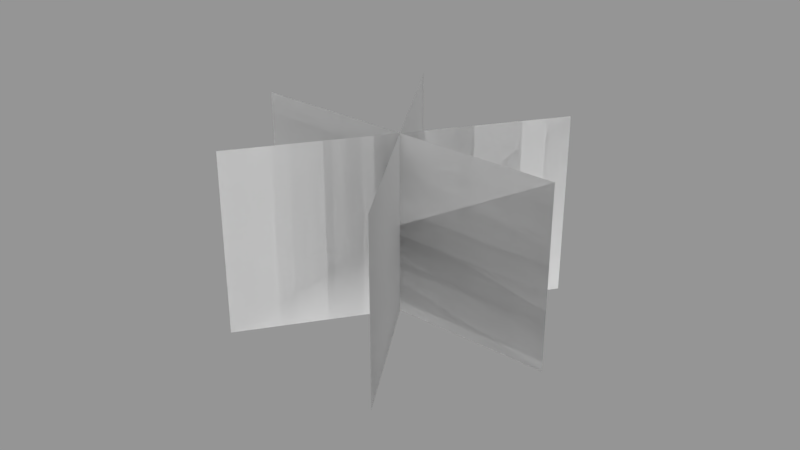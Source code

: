 # Source: Grass.blend  (saved by Blender 2.78.0; exported with 4.5.12 LTS)
import bpy
from mathutils import Matrix  # noqa: F401  (used for matrix-valued properties, if any)

bpy.ops.wm.read_factory_settings(use_empty=True)
scene = bpy.context.scene
scene.name = 'Scene'

# ---- collections
col_collection_1 = bpy.data.collections.new('Collection 1'); scene.collection.children.link(col_collection_1)

# ---- meshes
me_plane_005 = bpy.data.meshes.new('Plane.005')
me_plane_005.from_pydata([(-1.0, -1.0, 0.0), (1.0, -1.0, 0.0), (-1.0, 1.0, 0.0), (1.0, 1.0, 0.0), (-0.39, -1.0, -0.9208), (0.39, -1.0, 0.9208), (-0.39, 1.0, -0.9208), (0.39, 1.0, 0.9208), (0.5192, -1.0, -0.8546), (-0.5192, -1.0, 0.8547), (0.5192, 1.0, -0.8547), (-0.5192, 1.0, 0.8546)], [], [(0, 2, 3, 1), (4, 6, 7, 5), (8, 10, 11, 9)])
_uv = me_plane_005.uv_layers.new(name='UVMap')
_uv.uv.foreach_set('vector', [0.9899, 0.001613, 0.9979, 0.9943, 0.01326, 0.9895, 0.007856, -0.01051, 0.987, -0.003115, 0.9898, 0.9755, 0.004816, 0.9407, 0.002747, -0.01906, 0.9848, -0.001709, 0.9824, 0.9713, -0.00748, 0.9539, 0.02696, -0.02852])
me_plane_005.use_remesh_preserve_volume = False
me_plane_005.use_remesh_preserve_attributes = False
me_plane_005.use_mirror_vertex_groups = False
me_plane_005.update()
me_plane_004 = bpy.data.meshes.new('Plane.004')
me_plane_004.from_pydata([(-1.0, -1.0, 0.0), (1.0, -1.0, 0.0), (-1.0, 1.0, 0.0), (1.0, 1.0, 0.0), (-0.39, -1.0, -0.9208), (0.39, -1.0, 0.9208), (-0.39, 1.0, -0.9208), (0.39, 1.0, 0.9208), (0.5192, -1.0, -0.8546), (-0.5192, -1.0, 0.8547), (0.5192, 1.0, -0.8547), (-0.5192, 1.0, 0.8546)], [], [(0, 1, 3, 2), (4, 5, 7, 6), (8, 9, 11, 10)])
_uv = me_plane_004.uv_layers.new(name='UVMap')
_uv.uv.foreach_set('vector', [0.03139, -0.005714, 0.9998, 0.000145, 1.002, 0.7889, -0.007668, 0.8084, 0.01773, -0.005709, 0.992, 0.002103, 1.006, 0.7909, -0.005698, 0.8084, 0.01968, -0.005714, 0.9959, -0.001798, 0.9979, 0.7967, -0.003756, 0.8065])
me_plane_004.use_remesh_preserve_volume = False
me_plane_004.use_remesh_preserve_attributes = False
me_plane_004.use_mirror_vertex_groups = False
me_plane_004.update()

# ---- objects
ob_plane_000 = bpy.data.objects.new('Plane.000', me_plane_005)
ob_plane_002 = bpy.data.objects.new('Plane.002', me_plane_004)

# ---- transforms, parenting, visibility, modifiers, constraints
ob_plane_000.location = (0.0, 0.0, 0.0)
ob_plane_000.rotation_euler = (-1.571, -3.141, -1.025)
ob_plane_000.scale = (1.0, 0.5648, 1.0)
ob_plane_000.lineart.crease_threshold = 0.0
ob_plane_002.location = (0.0, 0.0, 0.0)
ob_plane_002.rotation_euler = (-1.571, -3.141, -1.025)
ob_plane_002.scale = (1.0, 0.5648, 1.0)
ob_plane_002.lineart.crease_threshold = 0.0

# ---- collection membership
col_collection_1.objects.link(ob_plane_000)
col_collection_1.objects.link(ob_plane_002)

# ---- scene / render settings (as saved in the file)
scene.frame_start = 1; scene.frame_end = 250; scene.frame_set(1)
scene.render.engine = 'BLENDER_EEVEE_NEXT'
scene.render.resolution_percentage = 50
scene.render.dither_intensity = 0.0
scene.cycles.use_denoising = False
scene.cycles.samples = 128
scene.cycles.sampling_pattern = 'TABULATED_SOBOL'
scene.cycles.light_sampling_threshold = 0.0
scene.cycles.use_adaptive_sampling = False
scene.cycles.use_light_tree = False
scene.cycles.blur_glossy = 0.0
scene.cycles.sample_clamp_indirect = 0.0
scene.view_settings.view_transform = 'Standard'
bpy.context.view_layer.update()

# ---- added for rendering (the .blend has no active camera and no usable light): camera, sun + grey world if the file has none
cam_auto = bpy.data.cameras.new('AutoCamera')
cam_auto.lens = 50.0
cam_auto.sensor_width = 36.0
cam_auto.clip_end = 1000.0
ob_auto_camera = bpy.data.objects.new('AutoCamera', cam_auto)
scene.collection.objects.link(ob_auto_camera)
ob_auto_camera.location = (3.60798, -4.32958, 2.88639)
ob_auto_camera.rotation_euler = (1.09748, -7.21219e-08, 0.694738)
scene.camera = ob_auto_camera
light_auto_sun = bpy.data.lights.new('AutoSun', 'SUN')
light_auto_sun.energy = 3.0
light_auto_sun.angle = 0.0523599
ob_auto_sun = bpy.data.objects.new('AutoSun', light_auto_sun)
scene.collection.objects.link(ob_auto_sun)
ob_auto_sun.rotation_euler = (0.872665, 0.174533, 0.523599)
if scene.world is None:
    world_auto = bpy.data.worlds.new('AutoWorld')
    world_auto.color = (0.3, 0.3, 0.3)
    scene.world = world_auto
bpy.context.view_layer.update()

